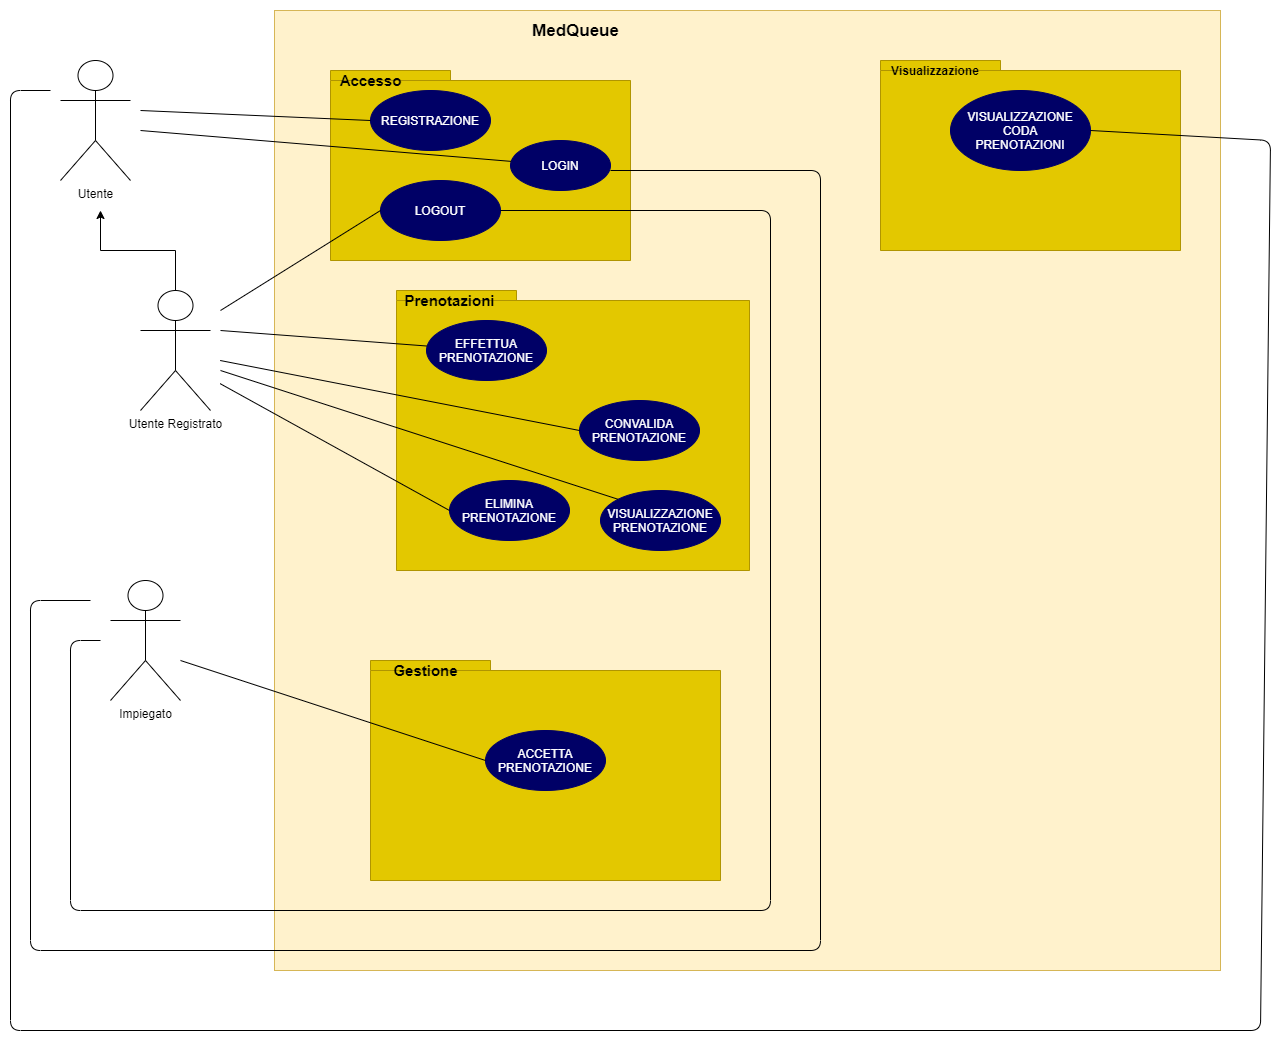

The diagram above was exported from draw.io. Its source (the exported page's mxGraphModel, read from the mxfile embedded in the PNG):
<mxGraphModel dx="857" dy="642" grid="1" gridSize="10" guides="1" tooltips="1" connect="1" arrows="1" fold="1" page="1" pageScale="1" pageWidth="827" pageHeight="1169" math="0" shadow="0">
  <root>
    <mxCell id="0" />
    <mxCell id="1" parent="0" />
    <mxCell id="vA7AwTF-UodZvoCBMMWe-1" value="Utente" style="shape=umlActor;verticalLabelPosition=bottom;verticalAlign=top;html=1;outlineConnect=0;" parent="1" vertex="1">
      <mxGeometry x="80" y="50" width="70" height="120" as="geometry" />
    </mxCell>
    <mxCell id="vA7AwTF-UodZvoCBMMWe-4" style="edgeStyle=orthogonalEdgeStyle;rounded=0;orthogonalLoop=1;jettySize=auto;html=1;exitX=0.5;exitY=0;exitDx=0;exitDy=0;exitPerimeter=0;" parent="1" source="vA7AwTF-UodZvoCBMMWe-3" edge="1">
      <mxGeometry relative="1" as="geometry">
        <mxPoint x="120" y="200" as="targetPoint" />
      </mxGeometry>
    </mxCell>
    <mxCell id="vA7AwTF-UodZvoCBMMWe-3" value="Utente Registrato" style="shape=umlActor;verticalLabelPosition=bottom;verticalAlign=top;html=1;outlineConnect=0;" parent="1" vertex="1">
      <mxGeometry x="160" y="280" width="70" height="120" as="geometry" />
    </mxCell>
    <mxCell id="vA7AwTF-UodZvoCBMMWe-7" value="Impiegato" style="shape=umlActor;verticalLabelPosition=bottom;verticalAlign=top;html=1;outlineConnect=0;" parent="1" vertex="1">
      <mxGeometry x="130" y="570" width="70" height="120" as="geometry" />
    </mxCell>
    <mxCell id="vA7AwTF-UodZvoCBMMWe-8" value="" style="rounded=0;whiteSpace=wrap;html=1;fillColor=#fff2cc;strokeColor=#d6b656;" parent="1" vertex="1">
      <mxGeometry x="294" width="946" height="960" as="geometry" />
    </mxCell>
    <mxCell id="vA7AwTF-UodZvoCBMMWe-9" value="&lt;font style=&quot;font-size: 17px&quot;&gt;&lt;b&gt;MedQueue&lt;/b&gt;&lt;/font&gt;" style="text;html=1;align=center;verticalAlign=middle;resizable=0;points=[];autosize=1;" parent="1" vertex="1">
      <mxGeometry x="545" y="10" width="100" height="20" as="geometry" />
    </mxCell>
    <mxCell id="vA7AwTF-UodZvoCBMMWe-10" value="" style="shape=folder;fontStyle=1;spacingTop=10;tabWidth=120;tabHeight=10;tabPosition=left;html=1;fillColor=#e3c800;strokeColor=#B09500;fontColor=#ffffff;" parent="1" vertex="1">
      <mxGeometry x="350" y="60" width="300" height="190" as="geometry" />
    </mxCell>
    <mxCell id="vA7AwTF-UodZvoCBMMWe-11" value="&lt;font style=&quot;font-size: 15px&quot;&gt;&lt;b&gt;Accesso&lt;/b&gt;&lt;/font&gt;" style="text;html=1;align=center;verticalAlign=middle;resizable=0;points=[];autosize=1;" parent="1" vertex="1">
      <mxGeometry x="350" y="60" width="80" height="20" as="geometry" />
    </mxCell>
    <mxCell id="vA7AwTF-UodZvoCBMMWe-12" value="&lt;font color=&quot;#ffffff&quot;&gt;REGISTRAZIONE&lt;/font&gt;" style="ellipse;whiteSpace=wrap;html=1;fillColor=#000066;strokeColor=#000066;" parent="1" vertex="1">
      <mxGeometry x="390" y="80" width="120" height="60" as="geometry" />
    </mxCell>
    <mxCell id="vA7AwTF-UodZvoCBMMWe-13" value="&lt;font color=&quot;#ffffff&quot;&gt;LOGIN&lt;/font&gt;" style="ellipse;whiteSpace=wrap;html=1;fillColor=#000066;strokeColor=#000066;" parent="1" vertex="1">
      <mxGeometry x="530" y="130" width="100" height="50" as="geometry" />
    </mxCell>
    <mxCell id="vA7AwTF-UodZvoCBMMWe-14" value="&lt;font color=&quot;#ffffff&quot;&gt;LOGOUT&lt;/font&gt;" style="ellipse;whiteSpace=wrap;html=1;fillColor=#000066;strokeColor=#000066;" parent="1" vertex="1">
      <mxGeometry x="400" y="170" width="120" height="60" as="geometry" />
    </mxCell>
    <mxCell id="vA7AwTF-UodZvoCBMMWe-15" value="" style="endArrow=none;html=1;entryX=0;entryY=0.5;entryDx=0;entryDy=0;" parent="1" target="vA7AwTF-UodZvoCBMMWe-12" edge="1">
      <mxGeometry width="50" height="50" relative="1" as="geometry">
        <mxPoint x="160" y="100" as="sourcePoint" />
        <mxPoint x="550" y="380" as="targetPoint" />
      </mxGeometry>
    </mxCell>
    <mxCell id="vA7AwTF-UodZvoCBMMWe-16" value="" style="endArrow=none;html=1;" parent="1" target="vA7AwTF-UodZvoCBMMWe-13" edge="1">
      <mxGeometry width="50" height="50" relative="1" as="geometry">
        <mxPoint x="160" y="120" as="sourcePoint" />
        <mxPoint x="390" y="130" as="targetPoint" />
      </mxGeometry>
    </mxCell>
    <mxCell id="vA7AwTF-UodZvoCBMMWe-17" value="" style="endArrow=none;html=1;entryX=0;entryY=0.5;entryDx=0;entryDy=0;" parent="1" target="vA7AwTF-UodZvoCBMMWe-14" edge="1">
      <mxGeometry width="50" height="50" relative="1" as="geometry">
        <mxPoint x="240" y="300" as="sourcePoint" />
        <mxPoint x="550" y="380" as="targetPoint" />
      </mxGeometry>
    </mxCell>
    <mxCell id="vA7AwTF-UodZvoCBMMWe-18" value="" style="endArrow=none;html=1;entryX=1;entryY=0.5;entryDx=0;entryDy=0;" parent="1" target="vA7AwTF-UodZvoCBMMWe-14" edge="1">
      <mxGeometry width="50" height="50" relative="1" as="geometry">
        <mxPoint x="120" y="630" as="sourcePoint" />
        <mxPoint x="550" y="480" as="targetPoint" />
        <Array as="points">
          <mxPoint x="90" y="630" />
          <mxPoint x="90" y="900" />
          <mxPoint x="790" y="900" />
          <mxPoint x="790" y="200" />
        </Array>
      </mxGeometry>
    </mxCell>
    <mxCell id="vA7AwTF-UodZvoCBMMWe-19" value="" style="endArrow=none;html=1;entryX=1;entryY=0.5;entryDx=0;entryDy=0;" parent="1" edge="1">
      <mxGeometry width="50" height="50" relative="1" as="geometry">
        <mxPoint x="110" y="590" as="sourcePoint" />
        <mxPoint x="630" y="160" as="targetPoint" />
        <Array as="points">
          <mxPoint x="50" y="590" />
          <mxPoint x="50" y="940" />
          <mxPoint x="840" y="940" />
          <mxPoint x="840" y="160" />
        </Array>
      </mxGeometry>
    </mxCell>
    <mxCell id="vA7AwTF-UodZvoCBMMWe-20" value="" style="shape=folder;fontStyle=1;spacingTop=10;tabWidth=120;tabHeight=10;tabPosition=left;html=1;fillColor=#e3c800;strokeColor=#B09500;fontColor=#ffffff;" parent="1" vertex="1">
      <mxGeometry x="416" y="280" width="353" height="280" as="geometry" />
    </mxCell>
    <mxCell id="vA7AwTF-UodZvoCBMMWe-21" value="&lt;span style=&quot;font-size: 15px&quot;&gt;&lt;b&gt;Prenotazioni&lt;/b&gt;&lt;/span&gt;" style="text;html=1;align=center;verticalAlign=middle;resizable=0;points=[];autosize=1;" parent="1" vertex="1">
      <mxGeometry x="414" y="280" width="110" height="20" as="geometry" />
    </mxCell>
    <mxCell id="vA7AwTF-UodZvoCBMMWe-22" value="&lt;font color=&quot;#ffffff&quot;&gt;EFFETTUA&lt;br&gt;PRENOTAZIONE&lt;br&gt;&lt;/font&gt;" style="ellipse;whiteSpace=wrap;html=1;fillColor=#000066;strokeColor=#000066;" parent="1" vertex="1">
      <mxGeometry x="446" y="310" width="120" height="60" as="geometry" />
    </mxCell>
    <mxCell id="vA7AwTF-UodZvoCBMMWe-23" value="&lt;font color=&quot;#ffffff&quot;&gt;CONVALIDA&lt;br&gt;PRENOTAZIONE&lt;br&gt;&lt;/font&gt;" style="ellipse;whiteSpace=wrap;html=1;fillColor=#000066;strokeColor=#000066;" parent="1" vertex="1">
      <mxGeometry x="599" y="390" width="120" height="60" as="geometry" />
    </mxCell>
    <mxCell id="vA7AwTF-UodZvoCBMMWe-24" value="&lt;font color=&quot;#ffffff&quot;&gt;ELIMINA&lt;br&gt;PRENOTAZIONE&lt;br&gt;&lt;/font&gt;" style="ellipse;whiteSpace=wrap;html=1;fillColor=#000066;strokeColor=#000066;" parent="1" vertex="1">
      <mxGeometry x="469" y="470" width="120" height="60" as="geometry" />
    </mxCell>
    <mxCell id="vA7AwTF-UodZvoCBMMWe-25" value="" style="endArrow=none;html=1;" parent="1" target="vA7AwTF-UodZvoCBMMWe-22" edge="1">
      <mxGeometry width="50" height="50" relative="1" as="geometry">
        <mxPoint x="240" y="320" as="sourcePoint" />
        <mxPoint x="640" y="450" as="targetPoint" />
      </mxGeometry>
    </mxCell>
    <mxCell id="vA7AwTF-UodZvoCBMMWe-26" value="" style="endArrow=none;html=1;entryX=0;entryY=0.5;entryDx=0;entryDy=0;" parent="1" target="vA7AwTF-UodZvoCBMMWe-23" edge="1">
      <mxGeometry width="50" height="50" relative="1" as="geometry">
        <mxPoint x="239.67" y="350" as="sourcePoint" />
        <mxPoint x="557.0048964612778" y="366.83474251783946" as="targetPoint" />
      </mxGeometry>
    </mxCell>
    <mxCell id="vA7AwTF-UodZvoCBMMWe-27" value="" style="endArrow=none;html=1;entryX=0;entryY=0.5;entryDx=0;entryDy=0;" parent="1" target="vA7AwTF-UodZvoCBMMWe-24" edge="1">
      <mxGeometry width="50" height="50" relative="1" as="geometry">
        <mxPoint x="239.67000000000002" y="373.17" as="sourcePoint" />
        <mxPoint x="557.0048964612778" y="390.0047425178395" as="targetPoint" />
      </mxGeometry>
    </mxCell>
    <mxCell id="vA7AwTF-UodZvoCBMMWe-29" value="" style="shape=folder;fontStyle=1;spacingTop=10;tabWidth=120;tabHeight=10;tabPosition=left;html=1;fillColor=#e3c800;strokeColor=#B09500;fontColor=#ffffff;" parent="1" vertex="1">
      <mxGeometry x="390" y="650" width="350" height="220" as="geometry" />
    </mxCell>
    <mxCell id="vA7AwTF-UodZvoCBMMWe-30" value="&lt;span style=&quot;font-size: 15px&quot;&gt;&lt;b&gt;Gestione&lt;/b&gt;&lt;/span&gt;" style="text;html=1;align=center;verticalAlign=middle;resizable=0;points=[];autosize=1;" parent="1" vertex="1">
      <mxGeometry x="405" y="650" width="80" height="20" as="geometry" />
    </mxCell>
    <mxCell id="vA7AwTF-UodZvoCBMMWe-32" value="&lt;font color=&quot;#ffffff&quot;&gt;ACCETTA&lt;br&gt;PRENOTAZIONE&lt;br&gt;&lt;/font&gt;" style="ellipse;whiteSpace=wrap;html=1;fillColor=#000066;strokeColor=#000066;" parent="1" vertex="1">
      <mxGeometry x="505" y="720" width="120" height="60" as="geometry" />
    </mxCell>
    <mxCell id="vA7AwTF-UodZvoCBMMWe-33" value="" style="endArrow=none;html=1;entryX=0;entryY=0.5;entryDx=0;entryDy=0;" parent="1" target="vA7AwTF-UodZvoCBMMWe-32" edge="1">
      <mxGeometry width="50" height="50" relative="1" as="geometry">
        <mxPoint x="200" y="650" as="sourcePoint" />
        <mxPoint x="590" y="430" as="targetPoint" />
      </mxGeometry>
    </mxCell>
    <mxCell id="vCEuof2Fa2kz3oJpB-Fq-1" value="" style="shape=folder;fontStyle=1;spacingTop=10;tabWidth=120;tabHeight=10;tabPosition=left;html=1;fillColor=#e3c800;strokeColor=#B09500;fontColor=#ffffff;" parent="1" vertex="1">
      <mxGeometry x="900" y="50" width="300" height="190" as="geometry" />
    </mxCell>
    <mxCell id="vCEuof2Fa2kz3oJpB-Fq-2" value="Visualizzazione" style="text;html=1;strokeColor=none;fillColor=none;align=center;verticalAlign=middle;whiteSpace=wrap;rounded=0;fontStyle=1" parent="1" vertex="1">
      <mxGeometry x="900" y="50" width="110" height="20" as="geometry" />
    </mxCell>
    <mxCell id="vCEuof2Fa2kz3oJpB-Fq-3" value="&lt;font color=&quot;#ffffff&quot;&gt;VISUALIZZAZIONE CODA&lt;br&gt;PRENOTAZIONI&lt;br&gt;&lt;/font&gt;" style="ellipse;whiteSpace=wrap;html=1;fillColor=#000066;strokeColor=#000066;" parent="1" vertex="1">
      <mxGeometry x="970" y="80" width="140" height="80" as="geometry" />
    </mxCell>
    <mxCell id="vCEuof2Fa2kz3oJpB-Fq-4" value="" style="endArrow=none;html=1;entryX=1;entryY=0.5;entryDx=0;entryDy=0;" parent="1" target="vCEuof2Fa2kz3oJpB-Fq-3" edge="1">
      <mxGeometry width="50" height="50" relative="1" as="geometry">
        <mxPoint x="70" y="80" as="sourcePoint" />
        <mxPoint x="1260" y="150" as="targetPoint" />
        <Array as="points">
          <mxPoint x="30" y="80" />
          <mxPoint x="30" y="1020" />
          <mxPoint x="1280" y="1020" />
          <mxPoint x="1290" y="130" />
        </Array>
      </mxGeometry>
    </mxCell>
    <mxCell id="vCEuof2Fa2kz3oJpB-Fq-6" value="&lt;font color=&quot;#ffffff&quot;&gt;VISUALIZZAZIONE&lt;br&gt;PRENOTAZIONE&lt;br&gt;&lt;/font&gt;" style="ellipse;whiteSpace=wrap;html=1;fillColor=#000066;strokeColor=#000066;" parent="1" vertex="1">
      <mxGeometry x="620" y="480" width="120" height="60" as="geometry" />
    </mxCell>
    <mxCell id="vCEuof2Fa2kz3oJpB-Fq-7" value="" style="endArrow=none;html=1;exitX=0;exitY=0;exitDx=0;exitDy=0;" parent="1" source="vCEuof2Fa2kz3oJpB-Fq-6" edge="1">
      <mxGeometry width="50" height="50" relative="1" as="geometry">
        <mxPoint x="680" y="510" as="sourcePoint" />
        <mxPoint x="240" y="360" as="targetPoint" />
      </mxGeometry>
    </mxCell>
  </root>
</mxGraphModel>